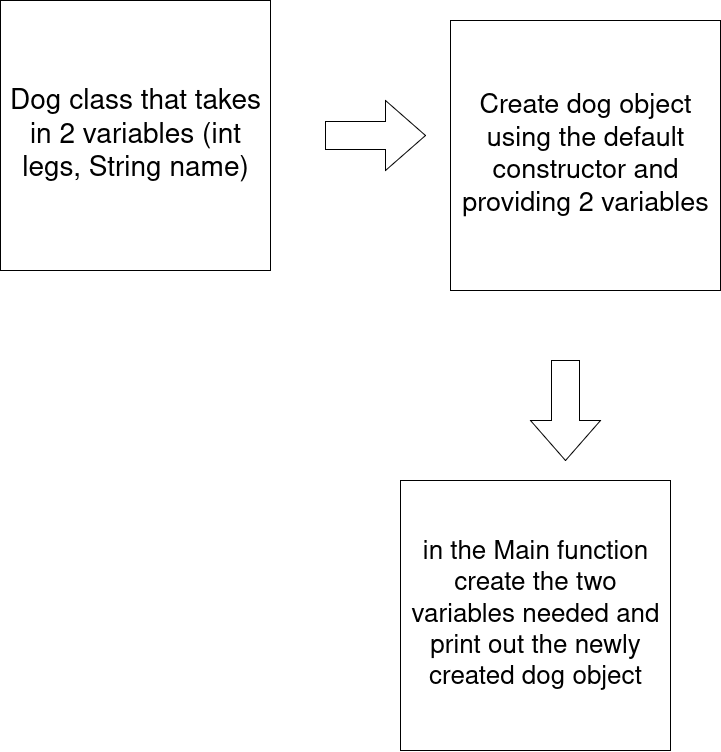

The diagram above was exported from draw.io. Its source (the exported page's mxGraphModel, read from the mxfile embedded in the PNG):
<mxGraphModel dx="831" dy="1225" grid="1" gridSize="10" guides="1" tooltips="1" connect="1" arrows="1" fold="1" page="1" pageScale="1" pageWidth="850" pageHeight="1100" math="0" shadow="0">
  <root>
    <mxCell id="0" />
    <mxCell id="1" parent="0" />
    <mxCell id="Y9XdNoJNe4A8bxrL8WhV-1" value="&lt;font style=&quot;font-size: 28px;&quot;&gt;Dog class that takes in 2 variables (int legs, String name)&lt;/font&gt;" style="whiteSpace=wrap;html=1;aspect=fixed;" vertex="1" parent="1">
      <mxGeometry x="50" y="40" width="270" height="270" as="geometry" />
    </mxCell>
    <mxCell id="Y9XdNoJNe4A8bxrL8WhV-2" value="" style="html=1;shadow=0;dashed=0;align=center;verticalAlign=middle;shape=mxgraph.arrows2.arrow;dy=0.6;dx=40;notch=0;" vertex="1" parent="1">
      <mxGeometry x="375" y="140" width="100" height="70" as="geometry" />
    </mxCell>
    <mxCell id="Y9XdNoJNe4A8bxrL8WhV-3" value="&lt;font style=&quot;font-size: 27px;&quot;&gt;Create dog object using the default constructor and providing 2 variables&lt;/font&gt;" style="whiteSpace=wrap;html=1;aspect=fixed;" vertex="1" parent="1">
      <mxGeometry x="500" y="60" width="270" height="270" as="geometry" />
    </mxCell>
    <mxCell id="Y9XdNoJNe4A8bxrL8WhV-4" value="" style="html=1;shadow=0;dashed=0;align=center;verticalAlign=middle;shape=mxgraph.arrows2.arrow;dy=0.6;dx=40;direction=south;notch=0;" vertex="1" parent="1">
      <mxGeometry x="580" y="400" width="70" height="100" as="geometry" />
    </mxCell>
    <mxCell id="Y9XdNoJNe4A8bxrL8WhV-5" value="&lt;font style=&quot;font-size: 26px;&quot;&gt;in the Main function create the two variables needed and print out the newly created dog object&lt;/font&gt;" style="whiteSpace=wrap;html=1;aspect=fixed;" vertex="1" parent="1">
      <mxGeometry x="450" y="520" width="270" height="270" as="geometry" />
    </mxCell>
  </root>
</mxGraphModel>